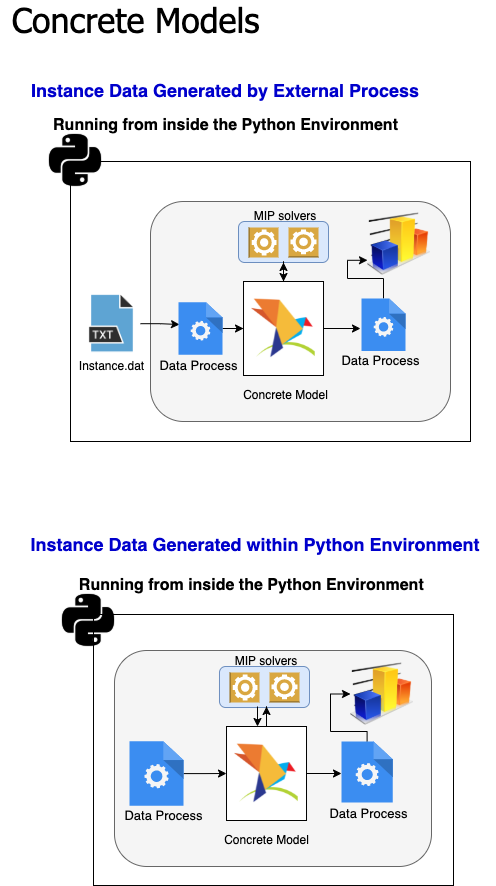

The diagram above was exported from draw.io. Its source (the exported page's mxGraphModel, read from the mxfile embedded in the PNG):
<mxGraphModel dx="2066" dy="1129" grid="1" gridSize="10" guides="1" tooltips="1" connect="1" arrows="1" fold="1" page="1" pageScale="1" pageWidth="850" pageHeight="1100" math="0" shadow="0">
  <root>
    <mxCell id="0" />
    <mxCell id="1" parent="0" />
    <mxCell id="93D_ltewx8dOX00OSv26-27" value="" style="rounded=0;whiteSpace=wrap;html=1;" vertex="1" parent="1">
      <mxGeometry x="80" y="176" width="400" height="280" as="geometry" />
    </mxCell>
    <mxCell id="93D_ltewx8dOX00OSv26-1" value="" style="rounded=1;whiteSpace=wrap;html=1;fillColor=#f5f5f5;fontColor=#333333;strokeColor=#666666;" vertex="1" parent="1">
      <mxGeometry x="160" y="216" width="300" height="220" as="geometry" />
    </mxCell>
    <mxCell id="93D_ltewx8dOX00OSv26-133" style="edgeStyle=orthogonalEdgeStyle;rounded=0;orthogonalLoop=1;jettySize=auto;html=1;entryX=0.5;entryY=0;entryDx=0;entryDy=0;fontFamily=Tahoma;fontSize=34;fontColor=#000000;" edge="1" parent="1" source="93D_ltewx8dOX00OSv26-3" target="93D_ltewx8dOX00OSv26-4">
      <mxGeometry relative="1" as="geometry" />
    </mxCell>
    <mxCell id="93D_ltewx8dOX00OSv26-3" value="" style="rounded=1;whiteSpace=wrap;html=1;fillColor=#dae8fc;strokeColor=#6c8ebf;" vertex="1" parent="1">
      <mxGeometry x="248" y="236" width="90" height="41" as="geometry" />
    </mxCell>
    <mxCell id="93D_ltewx8dOX00OSv26-132" style="edgeStyle=orthogonalEdgeStyle;rounded=0;orthogonalLoop=1;jettySize=auto;html=1;entryX=0.5;entryY=1;entryDx=0;entryDy=0;fontFamily=Tahoma;fontSize=34;fontColor=#000000;" edge="1" parent="1" source="93D_ltewx8dOX00OSv26-4" target="93D_ltewx8dOX00OSv26-3">
      <mxGeometry relative="1" as="geometry" />
    </mxCell>
    <mxCell id="93D_ltewx8dOX00OSv26-134" style="edgeStyle=orthogonalEdgeStyle;rounded=0;orthogonalLoop=1;jettySize=auto;html=1;entryX=-0.023;entryY=0.573;entryDx=0;entryDy=0;entryPerimeter=0;fontFamily=Tahoma;fontSize=34;fontColor=#000000;" edge="1" parent="1" source="93D_ltewx8dOX00OSv26-4" target="93D_ltewx8dOX00OSv26-121">
      <mxGeometry relative="1" as="geometry" />
    </mxCell>
    <mxCell id="93D_ltewx8dOX00OSv26-4" value="" style="rounded=0;whiteSpace=wrap;html=1;" vertex="1" parent="1">
      <mxGeometry x="253.01" y="296" width="80" height="94" as="geometry" />
    </mxCell>
    <mxCell id="93D_ltewx8dOX00OSv26-7" value="" style="shape=image;html=1;verticalAlign=top;verticalLabelPosition=bottom;labelBackgroundColor=#ffffff;imageAspect=0;aspect=fixed;image=https://cdn2.iconfinder.com/data/icons/boxicons-logos/24/bxl-python-128.png" vertex="1" parent="1">
      <mxGeometry x="49.999999999999986" y="140" width="70" height="70" as="geometry" />
    </mxCell>
    <mxCell id="93D_ltewx8dOX00OSv26-9" value="" style="outlineConnect=0;dashed=0;verticalLabelPosition=bottom;verticalAlign=top;align=center;html=1;shape=mxgraph.aws3.worker;fillColor=#D9A741;gradientColor=none;" vertex="1" parent="1">
      <mxGeometry x="298.01" y="242" width="29.99" height="30" as="geometry" />
    </mxCell>
    <mxCell id="93D_ltewx8dOX00OSv26-10" value="" style="outlineConnect=0;dashed=0;verticalLabelPosition=bottom;verticalAlign=top;align=center;html=1;shape=mxgraph.aws3.worker;fillColor=#D9A741;gradientColor=none;direction=south;" vertex="1" parent="1">
      <mxGeometry x="258" y="242" width="30" height="30" as="geometry" />
    </mxCell>
    <mxCell id="93D_ltewx8dOX00OSv26-13" value="MIP solvers" style="whiteSpace=wrap;html=1;strokeColor=none;fillColor=none;" vertex="1" parent="1">
      <mxGeometry x="234.01" y="226" width="122" height="10" as="geometry" />
    </mxCell>
    <mxCell id="93D_ltewx8dOX00OSv26-17" value="&lt;font color=&quot;#0000cc&quot;&gt;Instance Data Generated by External Process&lt;/font&gt;" style="whiteSpace=wrap;html=1;strokeColor=none;fontSize=18;fontStyle=1" vertex="1" parent="1">
      <mxGeometry x="10" y="100" width="450" height="10" as="geometry" />
    </mxCell>
    <mxCell id="93D_ltewx8dOX00OSv26-129" style="edgeStyle=orthogonalEdgeStyle;rounded=0;orthogonalLoop=1;jettySize=auto;html=1;entryX=0.023;entryY=0.424;entryDx=0;entryDy=0;entryPerimeter=0;fontFamily=Tahoma;fontSize=34;fontColor=#000000;" edge="1" parent="1" source="93D_ltewx8dOX00OSv26-24" target="93D_ltewx8dOX00OSv26-126">
      <mxGeometry relative="1" as="geometry" />
    </mxCell>
    <mxCell id="93D_ltewx8dOX00OSv26-24" value="Instance.dat" style="shape=image;html=1;verticalAlign=top;verticalLabelPosition=bottom;labelBackgroundColor=#ffffff;imageAspect=0;aspect=fixed;image=https://cdn0.iconfinder.com/data/icons/file-names-26/512/12-128.png" vertex="1" parent="1">
      <mxGeometry x="92" y="309.19" width="58" height="58" as="geometry" />
    </mxCell>
    <mxCell id="93D_ltewx8dOX00OSv26-26" value="" style="shape=image;imageAspect=0;aspect=fixed;verticalLabelPosition=bottom;verticalAlign=top;fontSize=18;fillColor=none;image=data:image/png,(base64 omitted: 14560 chars);" vertex="1" parent="1">
      <mxGeometry x="261.01" y="313" width="63.71" height="60" as="geometry" />
    </mxCell>
    <mxCell id="93D_ltewx8dOX00OSv26-33" value="Concrete Model" style="text;html=1;align=center;verticalAlign=middle;resizable=0;points=[];autosize=1;strokeColor=none;fillColor=none;" vertex="1" parent="1">
      <mxGeometry x="245" y="400" width="100" height="20" as="geometry" />
    </mxCell>
    <mxCell id="93D_ltewx8dOX00OSv26-34" value="&lt;font style=&quot;font-size: 16px&quot;&gt;&lt;b&gt;Running from inside the Python Environment&lt;/b&gt;&lt;/font&gt;" style="text;html=1;align=center;verticalAlign=middle;resizable=0;points=[];autosize=1;strokeColor=none;fillColor=none;" vertex="1" parent="1">
      <mxGeometry x="55" y="130" width="360" height="20" as="geometry" />
    </mxCell>
    <mxCell id="93D_ltewx8dOX00OSv26-79" value="&lt;font color=&quot;#0000cc&quot;&gt;Instance Data Generated within Python Environment&lt;/font&gt;" style="whiteSpace=wrap;html=1;strokeColor=none;fontSize=18;fontStyle=1" vertex="1" parent="1">
      <mxGeometry x="25" y="554" width="480" height="10" as="geometry" />
    </mxCell>
    <mxCell id="93D_ltewx8dOX00OSv26-93" value="&lt;font style=&quot;font-size: 34px&quot; face=&quot;Tahoma&quot;&gt;Concrete Models&lt;/font&gt;" style="text;html=1;align=center;verticalAlign=middle;resizable=0;points=[];autosize=1;strokeColor=none;fillColor=none;fontSize=13;fontColor=#000000;" vertex="1" parent="1">
      <mxGeometry x="15" y="20" width="260" height="30" as="geometry" />
    </mxCell>
    <mxCell id="93D_ltewx8dOX00OSv26-94" value="" style="rounded=0;whiteSpace=wrap;html=1;" vertex="1" parent="1">
      <mxGeometry x="103" y="629" width="360" height="271" as="geometry" />
    </mxCell>
    <mxCell id="93D_ltewx8dOX00OSv26-95" value="" style="rounded=1;whiteSpace=wrap;html=1;fillColor=#f5f5f5;fontColor=#333333;strokeColor=#666666;" vertex="1" parent="1">
      <mxGeometry x="124" y="665" width="317" height="216" as="geometry" />
    </mxCell>
    <mxCell id="93D_ltewx8dOX00OSv26-96" value="" style="rounded=1;whiteSpace=wrap;html=1;fillColor=#dae8fc;strokeColor=#6c8ebf;" vertex="1" parent="1">
      <mxGeometry x="229" y="681" width="90" height="41" as="geometry" />
    </mxCell>
    <mxCell id="93D_ltewx8dOX00OSv26-97" style="edgeStyle=orthogonalEdgeStyle;rounded=0;orthogonalLoop=1;jettySize=auto;html=1;fontSize=13;" edge="1" parent="1" source="93D_ltewx8dOX00OSv26-99">
      <mxGeometry relative="1" as="geometry">
        <mxPoint x="351" y="788" as="targetPoint" />
      </mxGeometry>
    </mxCell>
    <mxCell id="93D_ltewx8dOX00OSv26-98" style="edgeStyle=orthogonalEdgeStyle;rounded=0;orthogonalLoop=1;jettySize=auto;html=1;fontSize=13;" edge="1" parent="1" source="93D_ltewx8dOX00OSv26-99">
      <mxGeometry relative="1" as="geometry">
        <mxPoint x="276.0100000000002" y="721" as="targetPoint" />
      </mxGeometry>
    </mxCell>
    <mxCell id="93D_ltewx8dOX00OSv26-99" value="" style="rounded=0;whiteSpace=wrap;html=1;" vertex="1" parent="1">
      <mxGeometry x="236.01" y="741" width="80" height="94" as="geometry" />
    </mxCell>
    <mxCell id="93D_ltewx8dOX00OSv26-100" value="" style="shape=image;html=1;verticalAlign=top;verticalLabelPosition=bottom;labelBackgroundColor=#ffffff;imageAspect=0;aspect=fixed;image=https://cdn2.iconfinder.com/data/icons/boxicons-logos/24/bxl-python-128.png" vertex="1" parent="1">
      <mxGeometry x="63" y="600" width="70" height="70" as="geometry" />
    </mxCell>
    <mxCell id="93D_ltewx8dOX00OSv26-101" value="" style="outlineConnect=0;dashed=0;verticalLabelPosition=bottom;verticalAlign=top;align=center;html=1;shape=mxgraph.aws3.worker;fillColor=#D9A741;gradientColor=none;" vertex="1" parent="1">
      <mxGeometry x="279.01" y="687" width="29.99" height="30" as="geometry" />
    </mxCell>
    <mxCell id="93D_ltewx8dOX00OSv26-102" value="" style="outlineConnect=0;dashed=0;verticalLabelPosition=bottom;verticalAlign=top;align=center;html=1;shape=mxgraph.aws3.worker;fillColor=#D9A741;gradientColor=none;direction=south;" vertex="1" parent="1">
      <mxGeometry x="239" y="687" width="30" height="30" as="geometry" />
    </mxCell>
    <mxCell id="93D_ltewx8dOX00OSv26-103" value="MIP solvers" style="whiteSpace=wrap;html=1;strokeColor=none;fillColor=none;" vertex="1" parent="1">
      <mxGeometry x="215.01" y="671" width="122" height="10" as="geometry" />
    </mxCell>
    <mxCell id="93D_ltewx8dOX00OSv26-106" value="" style="shape=image;imageAspect=0;aspect=fixed;verticalLabelPosition=bottom;verticalAlign=top;fontSize=18;fillColor=none;image=data:image/png,(base64 omitted: 14560 chars);" vertex="1" parent="1">
      <mxGeometry x="244.01" y="758" width="63.71" height="60" as="geometry" />
    </mxCell>
    <mxCell id="93D_ltewx8dOX00OSv26-109" value="Concrete Model" style="text;html=1;align=center;verticalAlign=middle;resizable=0;points=[];autosize=1;strokeColor=none;fillColor=none;" vertex="1" parent="1">
      <mxGeometry x="226" y="845" width="100" height="20" as="geometry" />
    </mxCell>
    <mxCell id="93D_ltewx8dOX00OSv26-110" style="edgeStyle=orthogonalEdgeStyle;rounded=0;orthogonalLoop=1;jettySize=auto;html=1;fontSize=13;" edge="1" parent="1">
      <mxGeometry relative="1" as="geometry">
        <mxPoint x="267" y="721" as="sourcePoint" />
        <mxPoint x="267" y="741" as="targetPoint" />
      </mxGeometry>
    </mxCell>
    <mxCell id="93D_ltewx8dOX00OSv26-136" style="edgeStyle=orthogonalEdgeStyle;rounded=0;orthogonalLoop=1;jettySize=auto;html=1;entryX=0;entryY=0.5;entryDx=0;entryDy=0;fontFamily=Tahoma;fontSize=34;fontColor=#000000;" edge="1" parent="1" source="93D_ltewx8dOX00OSv26-112" target="93D_ltewx8dOX00OSv26-99">
      <mxGeometry relative="1" as="geometry" />
    </mxCell>
    <mxCell id="93D_ltewx8dOX00OSv26-112" value="" style="sketch=0;html=1;aspect=fixed;strokeColor=none;shadow=0;align=center;verticalAlign=top;fillColor=#3B8DF1;shape=mxgraph.gcp2.process;fontSize=13;" vertex="1" parent="1">
      <mxGeometry x="139" y="755.86" width="54" height="64.29" as="geometry" />
    </mxCell>
    <mxCell id="93D_ltewx8dOX00OSv26-113" value="&lt;font style=&quot;font-size: 16px&quot;&gt;&lt;b&gt;Running from inside the Python Environment&amp;nbsp;&lt;/b&gt;&lt;/font&gt;" style="text;html=1;align=center;verticalAlign=middle;resizable=0;points=[];autosize=1;strokeColor=none;fillColor=none;" vertex="1" parent="1">
      <mxGeometry x="83" y="590" width="360" height="20" as="geometry" />
    </mxCell>
    <mxCell id="93D_ltewx8dOX00OSv26-114" value="Data Process" style="text;html=1;align=center;verticalAlign=middle;resizable=0;points=[];autosize=1;strokeColor=none;fillColor=none;fontSize=13;fontColor=#000000;" vertex="1" parent="1">
      <mxGeometry x="128" y="820.15" width="90" height="20" as="geometry" />
    </mxCell>
    <mxCell id="93D_ltewx8dOX00OSv26-120" style="edgeStyle=orthogonalEdgeStyle;rounded=0;orthogonalLoop=1;jettySize=auto;html=1;entryX=0;entryY=0.5;entryDx=0;entryDy=0;fontFamily=Tahoma;fontSize=34;fontColor=#000000;" edge="1" parent="1" source="93D_ltewx8dOX00OSv26-115" target="93D_ltewx8dOX00OSv26-118">
      <mxGeometry relative="1" as="geometry">
        <Array as="points">
          <mxPoint x="377" y="746" />
          <mxPoint x="340" y="746" />
          <mxPoint x="340" y="709" />
        </Array>
      </mxGeometry>
    </mxCell>
    <mxCell id="93D_ltewx8dOX00OSv26-115" value="" style="sketch=0;html=1;aspect=fixed;strokeColor=none;shadow=0;align=center;verticalAlign=top;fillColor=#3B8DF1;shape=mxgraph.gcp2.process;fontSize=13;" vertex="1" parent="1">
      <mxGeometry x="351" y="756" width="51.24" height="61" as="geometry" />
    </mxCell>
    <mxCell id="93D_ltewx8dOX00OSv26-116" value="Data Process" style="text;html=1;align=center;verticalAlign=middle;resizable=0;points=[];autosize=1;strokeColor=none;fillColor=none;fontSize=13;fontColor=#000000;" vertex="1" parent="1">
      <mxGeometry x="333" y="818" width="90" height="20" as="geometry" />
    </mxCell>
    <mxCell id="93D_ltewx8dOX00OSv26-118" value="" style="image;html=1;image=img/lib/clip_art/finance/Graph_128x128.png;fontFamily=Tahoma;fontSize=34;fontColor=#000000;" vertex="1" parent="1">
      <mxGeometry x="360" y="676" width="63" height="65" as="geometry" />
    </mxCell>
    <mxCell id="93D_ltewx8dOX00OSv26-135" style="edgeStyle=orthogonalEdgeStyle;rounded=0;orthogonalLoop=1;jettySize=auto;html=1;entryX=0;entryY=0.75;entryDx=0;entryDy=0;fontFamily=Tahoma;fontSize=34;fontColor=#000000;" edge="1" parent="1" source="93D_ltewx8dOX00OSv26-121" target="93D_ltewx8dOX00OSv26-128">
      <mxGeometry relative="1" as="geometry" />
    </mxCell>
    <mxCell id="93D_ltewx8dOX00OSv26-121" value="" style="sketch=0;html=1;aspect=fixed;strokeColor=none;shadow=0;align=center;verticalAlign=top;fillColor=#3B8DF1;shape=mxgraph.gcp2.process;fontSize=13;" vertex="1" parent="1">
      <mxGeometry x="371" y="313" width="44" height="52.38" as="geometry" />
    </mxCell>
    <mxCell id="93D_ltewx8dOX00OSv26-123" value="Data Process" style="text;html=1;align=center;verticalAlign=middle;resizable=0;points=[];autosize=1;strokeColor=none;fillColor=none;fontSize=13;fontColor=#000000;" vertex="1" parent="1">
      <mxGeometry x="163.01" y="370" width="90" height="20" as="geometry" />
    </mxCell>
    <mxCell id="93D_ltewx8dOX00OSv26-130" style="edgeStyle=orthogonalEdgeStyle;rounded=0;orthogonalLoop=1;jettySize=auto;html=1;entryX=0;entryY=0.5;entryDx=0;entryDy=0;fontFamily=Tahoma;fontSize=34;fontColor=#000000;" edge="1" parent="1" source="93D_ltewx8dOX00OSv26-126" target="93D_ltewx8dOX00OSv26-4">
      <mxGeometry relative="1" as="geometry" />
    </mxCell>
    <mxCell id="93D_ltewx8dOX00OSv26-126" value="" style="sketch=0;html=1;aspect=fixed;strokeColor=none;shadow=0;align=center;verticalAlign=top;fillColor=#3B8DF1;shape=mxgraph.gcp2.process;fontSize=13;" vertex="1" parent="1">
      <mxGeometry x="188" y="316.81" width="44" height="52.38" as="geometry" />
    </mxCell>
    <mxCell id="93D_ltewx8dOX00OSv26-127" value="Data Process" style="text;html=1;align=center;verticalAlign=middle;resizable=0;points=[];autosize=1;strokeColor=none;fillColor=none;fontSize=13;fontColor=#000000;" vertex="1" parent="1">
      <mxGeometry x="345" y="365.19" width="90" height="20" as="geometry" />
    </mxCell>
    <mxCell id="93D_ltewx8dOX00OSv26-128" value="" style="image;html=1;image=img/lib/clip_art/finance/Graph_128x128.png;fontFamily=Tahoma;fontSize=34;fontColor=#000000;" vertex="1" parent="1">
      <mxGeometry x="377" y="226" width="63" height="65" as="geometry" />
    </mxCell>
  </root>
</mxGraphModel>